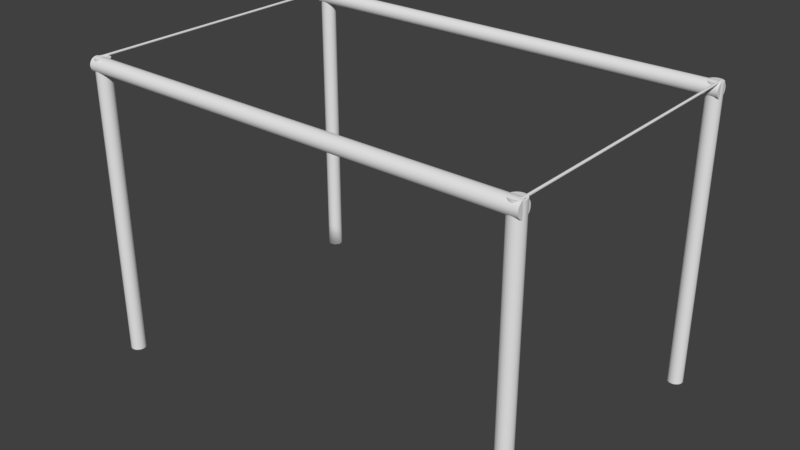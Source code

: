 # Source: Cage_de_But.blend  (saved by Blender 2.79.7; exported with 4.5.12 LTS)
import bpy
from mathutils import Matrix  # noqa: F401  (used for matrix-valued properties, if any)

bpy.ops.wm.read_factory_settings(use_empty=True)
scene = bpy.context.scene
scene.name = 'Scene'

# ---- collections
col_collection_1 = bpy.data.collections.new('Collection 1'); scene.collection.children.link(col_collection_1)

# ---- world
world_world = bpy.data.worlds.new('World'); scene.world = world_world
world_world.color = (0.05088, 0.05088, 0.05088)
world_world.use_sun_shadow = False
world_world.sun_shadow_jitter_overblur = 0.0
world_world.cycles.sampling_method = 'MANUAL'

# ---- meshes
me_cylinder = bpy.data.meshes.new('Cylinder')
me_cylinder.from_pydata([(0.0, 1.0, -1.0), (0.0, 1.0, 39.01), (0.1951, 0.9808, -1.0), (0.1951, 0.9808, 39.01), (0.3827, 0.9239, -1.0), (0.3827, 0.9239, 39.01), (0.5556, 0.8315, -1.0), (0.5556, 0.8315, 39.01), (0.7071, 0.7071, -1.0), (0.7071, 0.7071, 39.01), (0.8315, 0.5556, -1.0), (0.8315, 0.5556, 39.01), (0.9239, 0.3827, -1.0), (0.9239, 0.3827, 39.01), (0.9808, 0.1951, -1.0), (0.9808, 0.1951, 39.01), (1.0, 7.55e-08, -1.0), (1.0, 7.55e-08, 39.01), (0.9808, -0.1951, -1.0), (0.9808, -0.1951, 39.01), (0.9239, -0.3827, -1.0), (0.9239, -0.3827, 39.01), (0.8315, -0.5556, -1.0), (0.8315, -0.5556, 39.01), (0.7071, -0.7071, -1.0), (0.7071, -0.7071, 39.01), (0.5556, -0.8315, -1.0), (0.5556, -0.8315, 39.01), (0.3827, -0.9239, -1.0), (0.3827, -0.9239, 39.01), (0.1951, -0.9808, -1.0), (0.1951, -0.9808, 39.01), (-3.258e-07, -1.0, -1.0), (-3.258e-07, -1.0, 39.01), (-0.1951, -0.9808, -1.0), (-0.1951, -0.9808, 39.01), (-0.3827, -0.9239, -1.0), (-0.3827, -0.9239, 39.01), (-0.5556, -0.8315, -1.0), (-0.5556, -0.8315, 39.01), (-0.7071, -0.7071, -1.0), (-0.7071, -0.7071, 39.01), (-0.8315, -0.5556, -1.0), (-0.8315, -0.5556, 39.01), (-0.9239, -0.3827, -1.0), (-0.9239, -0.3827, 39.01), (-0.9808, -0.1951, -1.0), (-0.9808, -0.1951, 39.01), (-1.0, 9.656e-07, -1.0), (-1.0, 9.656e-07, 39.01), (-0.9808, 0.1951, -1.0), (-0.9808, 0.1951, 39.01), (-0.9239, 0.3827, -1.0), (-0.9239, 0.3827, 39.01), (-0.8315, 0.5556, -1.0), (-0.8315, 0.5556, 39.01), (-0.7071, 0.7071, -1.0), (-0.7071, 0.7071, 39.01), (-0.5556, 0.8315, -1.0), (-0.5556, 0.8315, 39.01), (-0.3827, 0.9239, -1.0), (-0.3827, 0.9239, 39.01), (-0.1951, 0.9808, -1.0), (-0.1951, 0.9808, 39.01), (58.51, 1.0, -1.0), (58.51, 1.0, 39.01), (58.7, 0.9808, -1.0), (58.7, 0.9808, 39.01), (58.89, 0.9239, -1.0), (58.89, 0.9239, 39.01), (59.06, 0.8315, -1.0), (59.06, 0.8315, 39.01), (59.21, 0.7071, -1.0), (59.21, 0.7071, 39.01), (59.34, 0.5556, -1.0), (59.34, 0.5556, 39.01), (59.43, 0.3827, -1.0), (59.43, 0.3827, 39.01), (59.49, 0.1951, -1.0), (59.49, 0.1951, 39.01), (59.51, 7.55e-08, -1.0), (59.51, 7.55e-08, 39.01), (59.49, -0.1951, -1.0), (59.49, -0.1951, 39.01), (59.43, -0.3827, -1.0), (59.43, -0.3827, 39.01), (59.34, -0.5556, -1.0), (59.34, -0.5556, 39.01), (59.21, -0.7071, -1.0), (59.21, -0.7071, 39.01), (59.06, -0.8315, -1.0), (59.06, -0.8315, 39.01), (58.89, -0.9239, -1.0), (58.89, -0.9239, 39.01), (58.7, -0.9808, -1.0), (58.7, -0.9808, 39.01), (58.51, -1.0, -1.0), (58.51, -1.0, 39.01), (58.31, -0.9808, -1.0), (58.31, -0.9808, 39.01), (58.12, -0.9239, -1.0), (58.12, -0.9239, 39.01), (57.95, -0.8315, -1.0), (57.95, -0.8315, 39.01), (57.8, -0.7071, -1.0), (57.8, -0.7071, 39.01), (57.68, -0.5556, -1.0), (57.68, -0.5556, 39.01), (57.58, -0.3827, -1.0), (57.58, -0.3827, 39.01), (57.53, -0.1951, -1.0), (57.53, -0.1951, 39.01), (57.51, 9.656e-07, -1.0), (57.51, 9.656e-07, 39.01), (57.53, 0.1951, -1.0), (57.53, 0.1951, 39.01), (57.58, 0.3827, -1.0), (57.58, 0.3827, 39.01), (57.68, 0.5556, -1.0), (57.68, 0.5556, 39.01), (57.8, 0.7071, -1.0), (57.8, 0.7071, 39.01), (57.95, 0.8315, -1.0), (57.95, 0.8315, 39.01), (58.12, 0.9239, -1.0), (58.12, 0.9239, 39.01), (58.31, 0.9808, -1.0), (58.31, 0.9808, 39.01), (-0.8584, 0.7907, 38.14), (59.4, 0.7907, 38.14), (-0.8584, 0.7715, 37.94), (59.4, 0.7715, 37.94), (-0.8584, 0.7146, 37.75), (59.4, 0.7146, 37.75), (-0.8584, 0.6222, 37.58), (59.4, 0.6222, 37.58), (-0.8584, 0.4978, 37.43), (59.4, 0.4978, 37.43), (-0.8584, 0.3463, 37.31), (59.4, 0.3463, 37.31), (-0.8584, 0.1734, 37.21), (59.4, 0.1734, 37.21), (-0.8584, -0.01418, 37.16), (59.4, -0.01418, 37.16), (-0.8584, -0.2093, 37.14), (59.4, -0.2093, 37.14), (-0.8584, -0.4044, 37.16), (59.4, -0.4044, 37.16), (-0.8584, -0.592, 37.21), (59.4, -0.592, 37.21), (-0.8584, -0.7648, 37.31), (59.4, -0.7648, 37.31), (-0.8584, -0.9164, 37.43), (59.4, -0.9164, 37.43), (-0.8584, -1.041, 37.58), (59.4, -1.041, 37.58), (-0.8584, -1.133, 37.75), (59.4, -1.133, 37.75), (-0.8584, -1.19, 37.94), (59.4, -1.19, 37.94), (-0.8584, -1.209, 38.14), (59.4, -1.209, 38.14), (-0.8584, -1.19, 38.33), (59.4, -1.19, 38.33), (-0.8584, -1.133, 38.52), (59.4, -1.133, 38.52), (-0.8584, -1.041, 38.69), (59.4, -1.041, 38.69), (-0.8584, -0.9164, 38.84), (59.4, -0.9164, 38.84), (-0.8584, -0.7648, 38.97), (59.4, -0.7648, 38.97), (-0.8584, -0.592, 39.06), (59.4, -0.592, 39.06), (-0.8584, -0.4044, 39.12), (59.4, -0.4044, 39.12), (-0.8584, -0.2093, 39.14), (59.4, -0.2093, 39.14), (-0.8584, -0.01418, 39.12), (59.4, -0.01418, 39.12), (-0.8584, 0.1734, 39.06), (59.4, 0.1734, 39.06), (-0.8584, 0.3463, 38.97), (59.4, 0.3463, 38.97), (-0.8584, 0.4978, 38.84), (59.4, 0.4978, 38.84), (-0.8584, 0.6222, 38.69), (59.4, 0.6222, 38.69), (-0.8584, 0.7146, 38.52), (59.4, 0.7146, 38.52), (-0.8584, 0.7715, 38.33), (59.4, 0.7715, 38.33), (0.0, -37.53, -1.0), (0.0, -37.53, 39.01), (0.1951, -37.55, -1.0), (0.1951, -37.55, 39.01), (0.3827, -37.61, -1.0), (0.3827, -37.61, 39.01), (0.5556, -37.7, -1.0), (0.5556, -37.7, 39.01), (0.7071, -37.82, -1.0), (0.7071, -37.82, 39.01), (0.8315, -37.97, -1.0), (0.8315, -37.97, 39.01), (0.9239, -38.15, -1.0), (0.9239, -38.15, 39.01), (0.9808, -38.33, -1.0), (0.9808, -38.33, 39.01), (1.0, -38.53, -1.0), (1.0, -38.53, 39.01), (0.9808, -38.72, -1.0), (0.9808, -38.72, 39.01), (0.9239, -38.91, -1.0), (0.9239, -38.91, 39.01), (0.8315, -39.08, -1.0), (0.8315, -39.08, 39.01), (0.7071, -39.24, -1.0), (0.7071, -39.24, 39.01), (0.5556, -39.36, -1.0), (0.5556, -39.36, 39.01), (0.3827, -39.45, -1.0), (0.3827, -39.45, 39.01), (0.1951, -39.51, -1.0), (0.1951, -39.51, 39.01), (-3.258e-07, -39.53, -1.0), (-3.258e-07, -39.53, 39.01), (-0.1951, -39.51, -1.0), (-0.1951, -39.51, 39.01), (-0.3827, -39.45, -1.0), (-0.3827, -39.45, 39.01), (-0.5556, -39.36, -1.0), (-0.5556, -39.36, 39.01), (-0.7071, -39.24, -1.0), (-0.7071, -39.24, 39.01), (-0.8315, -39.08, -1.0), (-0.8315, -39.08, 39.01), (-0.9239, -38.91, -1.0), (-0.9239, -38.91, 39.01), (-0.9808, -38.72, -1.0), (-0.9808, -38.72, 39.01), (-1.0, -38.53, -1.0), (-1.0, -38.53, 39.01), (-0.9808, -38.33, -1.0), (-0.9808, -38.33, 39.01), (-0.9239, -38.15, -1.0), (-0.9239, -38.15, 39.01), (-0.8315, -37.97, -1.0), (-0.8315, -37.97, 39.01), (-0.7071, -37.82, -1.0), (-0.7071, -37.82, 39.01), (-0.5556, -37.7, -1.0), (-0.5556, -37.7, 39.01), (-0.3827, -37.61, -1.0), (-0.3827, -37.61, 39.01), (-0.1951, -37.55, -1.0), (-0.1951, -37.55, 39.01), (58.51, -37.53, -1.0), (58.51, -37.53, 39.01), (58.7, -37.55, -1.0), (58.7, -37.55, 39.01), (58.89, -37.61, -1.0), (58.89, -37.61, 39.01), (59.06, -37.7, -1.0), (59.06, -37.7, 39.01), (59.21, -37.82, -1.0), (59.21, -37.82, 39.01), (59.34, -37.97, -1.0), (59.34, -37.97, 39.01), (59.43, -38.15, -1.0), (59.43, -38.15, 39.01), (59.49, -38.33, -1.0), (59.49, -38.33, 39.01), (59.51, -38.53, -1.0), (59.51, -38.53, 39.01), (59.49, -38.72, -1.0), (59.49, -38.72, 39.01), (59.43, -38.91, -1.0), (59.43, -38.91, 39.01), (59.34, -39.08, -1.0), (59.34, -39.08, 39.01), (59.21, -39.24, -1.0), (59.21, -39.24, 39.01), (59.06, -39.36, -1.0), (59.06, -39.36, 39.01), (58.89, -39.45, -1.0), (58.89, -39.45, 39.01), (58.7, -39.51, -1.0), (58.7, -39.51, 39.01), (58.51, -39.53, -1.0), (58.51, -39.53, 39.01), (58.31, -39.51, -1.0), (58.31, -39.51, 39.01), (58.12, -39.45, -1.0), (58.12, -39.45, 39.01), (57.95, -39.36, -1.0), (57.95, -39.36, 39.01), (57.8, -39.24, -1.0), (57.8, -39.24, 39.01), (57.68, -39.08, -1.0), (57.68, -39.08, 39.01), (57.58, -38.91, -1.0), (57.58, -38.91, 39.01), (57.53, -38.72, -1.0), (57.53, -38.72, 39.01), (57.51, -38.53, -1.0), (57.51, -38.53, 39.01), (57.53, -38.33, -1.0), (57.53, -38.33, 39.01), (57.58, -38.15, -1.0), (57.58, -38.15, 39.01), (57.68, -37.97, -1.0), (57.68, -37.97, 39.01), (57.8, -37.82, -1.0), (57.8, -37.82, 39.01), (57.95, -37.7, -1.0), (57.95, -37.7, 39.01), (58.12, -37.61, -1.0), (58.12, -37.61, 39.01), (58.31, -37.55, -1.0), (58.31, -37.55, 39.01), (-0.8584, -37.74, 38.14), (59.4, -37.74, 38.14), (-0.8584, -37.76, 37.94), (59.4, -37.76, 37.94), (-0.8584, -37.81, 37.75), (59.4, -37.81, 37.75), (-0.8584, -37.91, 37.58), (59.4, -37.91, 37.58), (-0.8584, -38.03, 37.43), (59.4, -38.03, 37.43), (-0.8584, -38.18, 37.31), (59.4, -38.18, 37.31), (-0.8584, -38.36, 37.21), (59.4, -38.36, 37.21), (-0.8584, -38.54, 37.16), (59.4, -38.54, 37.16), (-0.8584, -38.74, 37.14), (59.4, -38.74, 37.14), (-0.8584, -38.93, 37.16), (59.4, -38.93, 37.16), (-0.8584, -39.12, 37.21), (59.4, -39.12, 37.21), (-0.8584, -39.29, 37.31), (59.4, -39.29, 37.31), (-0.8584, -39.45, 37.43), (59.4, -39.45, 37.43), (-0.8584, -39.57, 37.58), (59.4, -39.57, 37.58), (-0.8584, -39.66, 37.75), (59.4, -39.66, 37.75), (-0.8584, -39.72, 37.94), (59.4, -39.72, 37.94), (-0.8584, -39.74, 38.14), (59.4, -39.74, 38.14), (-0.8584, -39.72, 38.33), (59.4, -39.72, 38.33), (-0.8584, -39.66, 38.52), (59.4, -39.66, 38.52), (-0.8584, -39.57, 38.69), (59.4, -39.57, 38.69), (-0.8584, -39.45, 38.84), (59.4, -39.45, 38.84), (-0.8584, -39.29, 38.97), (59.4, -39.29, 38.97), (-0.8584, -39.12, 39.06), (59.4, -39.12, 39.06), (-0.8584, -38.93, 39.12), (59.4, -38.93, 39.12), (-0.8584, -38.74, 39.14), (59.4, -38.74, 39.14), (-0.8584, -38.54, 39.12), (59.4, -38.54, 39.12), (-0.8584, -38.36, 39.06), (59.4, -38.36, 39.06), (-0.8584, -38.18, 38.97), (59.4, -38.18, 38.97), (-0.8584, -38.03, 38.84), (59.4, -38.03, 38.84), (-0.8584, -37.91, 38.69), (59.4, -37.91, 38.69), (-0.8584, -37.81, 38.52), (59.4, -37.81, 38.52), (-0.8584, -37.76, 38.33), (59.4, -37.76, 38.33), (-0.2605, 0.1797, 39.2), (-0.2764, -38.74, 39.2), (59.06, -38.74, 39.2), (59.08, 0.1797, 39.2), (59.03, -38.74, 39.19), (59.05, 0.1825, 39.19), (59.01, -38.73, 39.19), (59.02, 0.1853, 39.18), (58.98, -38.73, 39.17), (59.0, 0.1878, 39.17), (58.96, -38.73, 39.15), (58.97, 0.1899, 39.15), (58.94, -38.73, 39.13), (58.96, 0.1917, 39.13), (58.93, -38.73, 39.1), (58.94, 0.193, 39.1), (58.92, -38.73, 39.07), (58.94, 0.1938, 39.07), (58.92, -38.73, 39.04), (58.93, 0.194, 39.04), (58.92, -38.73, 39.02), (58.94, 0.1936, 39.02), (58.93, -38.73, 38.99), (58.95, 0.1927, 38.99), (58.94, -38.73, 38.96), (58.96, 0.1912, 38.96), (58.96, -38.73, 38.94), (58.98, 0.1893, 38.94), (58.99, -38.73, 38.92), (59.0, 0.1871, 38.92), (59.01, -38.74, 38.91), (59.03, 0.1845, 38.91), (59.04, -38.74, 38.9), (59.06, 0.1817, 38.9), (59.07, -38.74, 38.9), (59.09, 0.1788, 38.9), (59.1, -38.74, 38.9), (59.12, 0.1759, 38.9), (59.13, -38.75, 38.91), (59.14, 0.1732, 38.91), (59.15, -38.75, 38.93), (59.17, 0.1707, 38.93), (59.18, -38.75, 38.94), (59.19, 0.1685, 38.94), (59.19, -38.75, 38.97), (59.21, 0.1668, 38.97), (59.21, -38.75, 38.99), (59.22, 0.1655, 38.99), (59.21, -38.76, 39.02), (59.23, 0.1647, 39.02), (59.22, -38.76, 39.05), (59.23, 0.1645, 39.05), (59.21, -38.76, 39.08), (59.23, 0.1649, 39.08), (59.2, -38.75, 39.11), (59.22, 0.1658, 39.11), (59.19, -38.75, 39.13), (59.21, 0.1672, 39.13), (59.17, -38.75, 39.16), (59.19, 0.1691, 39.16), (59.15, -38.75, 39.17), (59.16, 0.1714, 39.17), (59.12, -38.75, 39.19), (59.14, 0.174, 39.19), (59.09, -38.74, 39.2), (59.11, 0.1768, 39.2), (-0.3056, -38.74, 39.19), (-0.2896, 0.1825, 39.19), (-0.3334, -38.73, 39.19), (-0.3175, 0.1853, 39.18), (-0.3589, -38.73, 39.17), (-0.343, 0.1878, 39.17), (-0.3811, -38.73, 39.15), (-0.3652, 0.1899, 39.15), (-0.3992, -38.73, 39.13), (-0.3832, 0.1917, 39.13), (-0.4123, -38.73, 39.1), (-0.3964, 0.193, 39.1), (-0.4201, -38.73, 39.07), (-0.4042, 0.1938, 39.07), (-0.4223, -38.73, 39.04), (-0.4063, 0.194, 39.04), (-0.4187, -38.73, 39.02), (-0.4027, 0.1936, 39.02), (-0.4094, -38.73, 38.99), (-0.3935, 0.1927, 38.99), (-0.395, -38.73, 38.96), (-0.379, 0.1912, 38.96), (-0.3758, -38.73, 38.94), (-0.3599, 0.1893, 38.94), (-0.3526, -38.73, 38.92), (-0.3367, 0.1871, 38.92), (-0.3264, -38.74, 38.91), (-0.3105, 0.1845, 38.91), (-0.2982, -38.74, 38.9), (-0.2822, 0.1817, 38.9), (-0.2689, -38.74, 38.9), (-0.253, 0.1788, 38.9), (-0.2398, -38.74, 38.9), (-0.2239, 0.1759, 38.9), (-0.2119, -38.75, 38.91), (-0.196, 0.1732, 38.91), (-0.1864, -38.75, 38.93), (-0.1705, 0.1707, 38.93), (-0.1642, -38.75, 38.94), (-0.1483, 0.1685, 38.94), (-0.1462, -38.75, 38.97), (-0.1303, 0.1668, 38.97), (-0.133, -38.75, 38.99), (-0.1171, 0.1655, 38.99), (-0.1252, -38.76, 39.02), (-0.1093, 0.1647, 39.02), (-0.1231, -38.76, 39.05), (-0.1072, 0.1645, 39.05), (-0.1267, -38.76, 39.08), (-0.1108, 0.1649, 39.08), (-0.1359, -38.75, 39.11), (-0.12, 0.1658, 39.11), (-0.1504, -38.75, 39.13), (-0.1344, 0.1672, 39.13), (-0.1696, -38.75, 39.16), (-0.1536, 0.1691, 39.16), (-0.1927, -38.75, 39.17), (-0.1768, 0.1714, 39.17), (-0.2189, -38.75, 39.19), (-0.203, 0.174, 39.19), (-0.2472, -38.74, 39.2), (-0.2313, 0.1768, 39.2)], [], [(0, 1, 3, 2), (2, 3, 5, 4), (4, 5, 7, 6), (6, 7, 9, 8), (8, 9, 11, 10), (10, 11, 13, 12), (12, 13, 15, 14), (14, 15, 17, 16), (16, 17, 19, 18), (18, 19, 21, 20), (20, 21, 23, 22), (22, 23, 25, 24), (24, 25, 27, 26), (26, 27, 29, 28), (28, 29, 31, 30), (30, 31, 33, 32), (32, 33, 35, 34), (34, 35, 37, 36), (36, 37, 39, 38), (38, 39, 41, 40), (40, 41, 43, 42), (42, 43, 45, 44), (44, 45, 47, 46), (46, 47, 49, 48), (48, 49, 51, 50), (50, 51, 53, 52), (52, 53, 55, 54), (54, 55, 57, 56), (56, 57, 59, 58), (58, 59, 61, 60), (3, 1, 63, 61, 59, 57, 55, 53, 51, 49, 47, 45, 43, 41, 39, 37, 35, 33, 31, 29, 27, 25, 23, 21, 19, 17, 15, 13, 11, 9, 7, 5), (60, 61, 63, 62), (62, 63, 1, 0), (0, 2, 4, 6, 8, 10, 12, 14, 16, 18, 20, 22, 24, 26, 28, 30, 32, 34, 36, 38, 40, 42, 44, 46, 48, 50, 52, 54, 56, 58, 60, 62), (64, 65, 67, 66), (66, 67, 69, 68), (68, 69, 71, 70), (70, 71, 73, 72), (72, 73, 75, 74), (74, 75, 77, 76), (76, 77, 79, 78), (78, 79, 81, 80), (80, 81, 83, 82), (82, 83, 85, 84), (84, 85, 87, 86), (86, 87, 89, 88), (88, 89, 91, 90), (90, 91, 93, 92), (92, 93, 95, 94), (94, 95, 97, 96), (96, 97, 99, 98), (98, 99, 101, 100), (100, 101, 103, 102), (102, 103, 105, 104), (104, 105, 107, 106), (106, 107, 109, 108), (108, 109, 111, 110), (110, 111, 113, 112), (112, 113, 115, 114), (114, 115, 117, 116), (116, 117, 119, 118), (118, 119, 121, 120), (120, 121, 123, 122), (122, 123, 125, 124), (67, 65, 127, 125, 123, 121, 119, 117, 115, 113, 111, 109, 107, 105, 103, 101, 99, 97, 95, 93, 91, 89, 87, 85, 83, 81, 79, 77, 75, 73, 71, 69), (124, 125, 127, 126), (126, 127, 65, 64), (64, 66, 68, 70, 72, 74, 76, 78, 80, 82, 84, 86, 88, 90, 92, 94, 96, 98, 100, 102, 104, 106, 108, 110, 112, 114, 116, 118, 120, 122, 124, 126), (128, 129, 131, 130), (130, 131, 133, 132), (132, 133, 135, 134), (134, 135, 137, 136), (136, 137, 139, 138), (138, 139, 141, 140), (140, 141, 143, 142), (142, 143, 145, 144), (144, 145, 147, 146), (146, 147, 149, 148), (148, 149, 151, 150), (150, 151, 153, 152), (152, 153, 155, 154), (154, 155, 157, 156), (156, 157, 159, 158), (158, 159, 161, 160), (160, 161, 163, 162), (162, 163, 165, 164), (164, 165, 167, 166), (166, 167, 169, 168), (168, 169, 171, 170), (170, 171, 173, 172), (172, 173, 175, 174), (174, 175, 177, 176), (176, 177, 179, 178), (178, 179, 181, 180), (180, 181, 183, 182), (182, 183, 185, 184), (184, 185, 187, 186), (186, 187, 189, 188), (131, 129, 191, 189, 187, 185, 183, 181, 179, 177, 175, 173, 171, 169, 167, 165, 163, 161, 159, 157, 155, 153, 151, 149, 147, 145, 143, 141, 139, 137, 135, 133), (188, 189, 191, 190), (190, 191, 129, 128), (128, 130, 132, 134, 136, 138, 140, 142, 144, 146, 148, 150, 152, 154, 156, 158, 160, 162, 164, 166, 168, 170, 172, 174, 176, 178, 180, 182, 184, 186, 188, 190), (192, 193, 195, 194), (194, 195, 197, 196), (196, 197, 199, 198), (198, 199, 201, 200), (200, 201, 203, 202), (202, 203, 205, 204), (204, 205, 207, 206), (206, 207, 209, 208), (208, 209, 211, 210), (210, 211, 213, 212), (212, 213, 215, 214), (214, 215, 217, 216), (216, 217, 219, 218), (218, 219, 221, 220), (220, 221, 223, 222), (222, 223, 225, 224), (224, 225, 227, 226), (226, 227, 229, 228), (228, 229, 231, 230), (230, 231, 233, 232), (232, 233, 235, 234), (234, 235, 237, 236), (236, 237, 239, 238), (238, 239, 241, 240), (240, 241, 243, 242), (242, 243, 245, 244), (244, 245, 247, 246), (246, 247, 249, 248), (248, 249, 251, 250), (250, 251, 253, 252), (195, 193, 255, 253, 251, 249, 247, 245, 243, 241, 239, 237, 235, 233, 231, 229, 227, 225, 223, 221, 219, 217, 215, 213, 211, 209, 207, 205, 203, 201, 199, 197), (252, 253, 255, 254), (254, 255, 193, 192), (192, 194, 196, 198, 200, 202, 204, 206, 208, 210, 212, 214, 216, 218, 220, 222, 224, 226, 228, 230, 232, 234, 236, 238, 240, 242, 244, 246, 248, 250, 252, 254), (256, 257, 259, 258), (258, 259, 261, 260), (260, 261, 263, 262), (262, 263, 265, 264), (264, 265, 267, 266), (266, 267, 269, 268), (268, 269, 271, 270), (270, 271, 273, 272), (272, 273, 275, 274), (274, 275, 277, 276), (276, 277, 279, 278), (278, 279, 281, 280), (280, 281, 283, 282), (282, 283, 285, 284), (284, 285, 287, 286), (286, 287, 289, 288), (288, 289, 291, 290), (290, 291, 293, 292), (292, 293, 295, 294), (294, 295, 297, 296), (296, 297, 299, 298), (298, 299, 301, 300), (300, 301, 303, 302), (302, 303, 305, 304), (304, 305, 307, 306), (306, 307, 309, 308), (308, 309, 311, 310), (310, 311, 313, 312), (312, 313, 315, 314), (314, 315, 317, 316), (259, 257, 319, 317, 315, 313, 311, 309, 307, 305, 303, 301, 299, 297, 295, 293, 291, 289, 287, 285, 283, 281, 279, 277, 275, 273, 271, 269, 267, 265, 263, 261), (316, 317, 319, 318), (318, 319, 257, 256), (256, 258, 260, 262, 264, 266, 268, 270, 272, 274, 276, 278, 280, 282, 284, 286, 288, 290, 292, 294, 296, 298, 300, 302, 304, 306, 308, 310, 312, 314, 316, 318), (320, 321, 323, 322), (322, 323, 325, 324), (324, 325, 327, 326), (326, 327, 329, 328), (328, 329, 331, 330), (330, 331, 333, 332), (332, 333, 335, 334), (334, 335, 337, 336), (336, 337, 339, 338), (338, 339, 341, 340), (340, 341, 343, 342), (342, 343, 345, 344), (344, 345, 347, 346), (346, 347, 349, 348), (348, 349, 351, 350), (350, 351, 353, 352), (352, 353, 355, 354), (354, 355, 357, 356), (356, 357, 359, 358), (358, 359, 361, 360), (360, 361, 363, 362), (362, 363, 365, 364), (364, 365, 367, 366), (366, 367, 369, 368), (368, 369, 371, 370), (370, 371, 373, 372), (372, 373, 375, 374), (374, 375, 377, 376), (376, 377, 379, 378), (378, 379, 381, 380), (323, 321, 383, 381, 379, 377, 375, 373, 371, 369, 367, 365, 363, 361, 359, 357, 355, 353, 351, 349, 347, 345, 343, 341, 339, 337, 335, 333, 331, 329, 327, 325), (380, 381, 383, 382), (382, 383, 321, 320), (320, 322, 324, 326, 328, 330, 332, 334, 336, 338, 340, 342, 344, 346, 348, 350, 352, 354, 356, 358, 360, 362, 364, 366, 368, 370, 372, 374, 376, 378, 380, 382), (508, 509, 511, 510), (386, 387, 389, 388), (451, 384, 511, 509, 507, 505, 503, 501, 499, 497, 495, 493, 491, 489, 487, 485, 483, 481, 479, 477, 475, 473, 471, 469, 467, 465, 463, 461, 459, 457, 455, 453), (388, 389, 391, 390), (506, 507, 509, 508), (390, 391, 393, 392), (504, 505, 507, 506), (392, 393, 395, 394), (502, 503, 505, 504), (394, 395, 397, 396), (500, 501, 503, 502), (396, 397, 399, 398), (498, 499, 501, 500), (398, 399, 401, 400), (496, 497, 499, 498), (400, 401, 403, 402), (494, 495, 497, 496), (402, 403, 405, 404), (492, 493, 495, 494), (404, 405, 407, 406), (490, 491, 493, 492), (406, 407, 409, 408), (488, 489, 491, 490), (408, 409, 411, 410), (486, 487, 489, 488), (410, 411, 413, 412), (482, 483, 485, 484), (412, 413, 415, 414), (480, 481, 483, 482), (414, 415, 417, 416), (478, 479, 481, 480), (416, 417, 419, 418), (476, 477, 479, 478), (418, 419, 421, 420), (474, 475, 477, 476), (420, 421, 423, 422), (472, 473, 475, 474), (422, 423, 425, 424), (470, 471, 473, 472), (424, 425, 427, 426), (468, 469, 471, 470), (426, 427, 429, 428), (466, 467, 469, 468), (428, 429, 431, 430), (464, 465, 467, 466), (430, 431, 433, 432), (462, 463, 465, 464), (432, 433, 435, 434), (460, 461, 463, 462), (434, 435, 437, 436), (458, 459, 461, 460), (436, 437, 439, 438), (456, 457, 459, 458), (438, 439, 441, 440), (454, 455, 457, 456), (440, 441, 443, 442), (452, 453, 455, 454), (442, 443, 445, 444), (385, 450, 452, 454, 456, 458, 460, 462, 464, 466, 468, 470, 472, 474, 476, 478, 480, 482, 484, 486, 488, 490, 492, 494, 496, 498, 500, 502, 504, 506, 508, 510), (450, 451, 453, 452), (444, 445, 447, 446), (389, 387, 449, 447, 445, 443, 441, 439, 437, 435, 433, 431, 429, 427, 425, 423, 421, 419, 417, 415, 413, 411, 409, 407, 405, 403, 401, 399, 397, 395, 393, 391), (385, 384, 451, 450), (446, 447, 449, 448), (510, 511, 384, 385), (448, 449, 387, 386), (386, 388, 390, 392, 394, 396, 398, 400, 402, 404, 406, 408, 410, 412, 414, 416, 418, 420, 422, 424, 426, 428, 430, 432, 434, 436, 438, 440, 442, 444, 446, 448)])
me_cylinder.use_remesh_preserve_volume = False
me_cylinder.use_remesh_preserve_attributes = False
me_cylinder.use_mirror_vertex_groups = False
me_cylinder.update()

# ---- objects
ob_cylinder = bpy.data.objects.new('Cylinder', me_cylinder)

# ---- transforms, parenting, visibility, modifiers, constraints
ob_cylinder.location = (-2.997, 1.095, 0.2925)
ob_cylinder.scale = (0.1014, 0.1014, 0.1014)
ob_cylinder.lineart.crease_threshold = 0.0

# ---- collection membership
col_collection_1.objects.link(ob_cylinder)

# ---- scene / render settings (as saved in the file)
scene.frame_start = 1; scene.frame_end = 250; scene.frame_set(1)
scene.render.engine = 'BLENDER_EEVEE_NEXT'
scene.render.resolution_percentage = 50
scene.render.dither_intensity = 0.0
scene.cycles.use_denoising = False
scene.cycles.samples = 128
scene.cycles.sampling_pattern = 'TABULATED_SOBOL'
scene.cycles.use_adaptive_sampling = False
scene.cycles.use_light_tree = False
scene.cycles.blur_glossy = 0.0
scene.cycles.sample_clamp_indirect = 0.0
scene.view_settings.view_transform = 'Standard'
bpy.context.view_layer.update()

# ---- added for rendering (the .blend has no active camera and no usable light): camera, sun
cam_auto = bpy.data.cameras.new('AutoCamera')
cam_auto.lens = 50.0
cam_auto.sensor_width = 36.0
cam_auto.clip_end = 1000.0
ob_auto_camera = bpy.data.objects.new('AutoCamera', cam_auto)
scene.collection.objects.link(ob_auto_camera)
ob_auto_camera.location = (7.78154, -10.2436, 8.47882)
ob_auto_camera.rotation_euler = (1.09748, -7.21219e-08, 0.694738)
scene.camera = ob_auto_camera
light_auto_sun = bpy.data.lights.new('AutoSun', 'SUN')
light_auto_sun.energy = 3.0
light_auto_sun.angle = 0.0523599
ob_auto_sun = bpy.data.objects.new('AutoSun', light_auto_sun)
scene.collection.objects.link(ob_auto_sun)
ob_auto_sun.rotation_euler = (0.872665, 0.174533, 0.523599)
bpy.context.view_layer.update()
